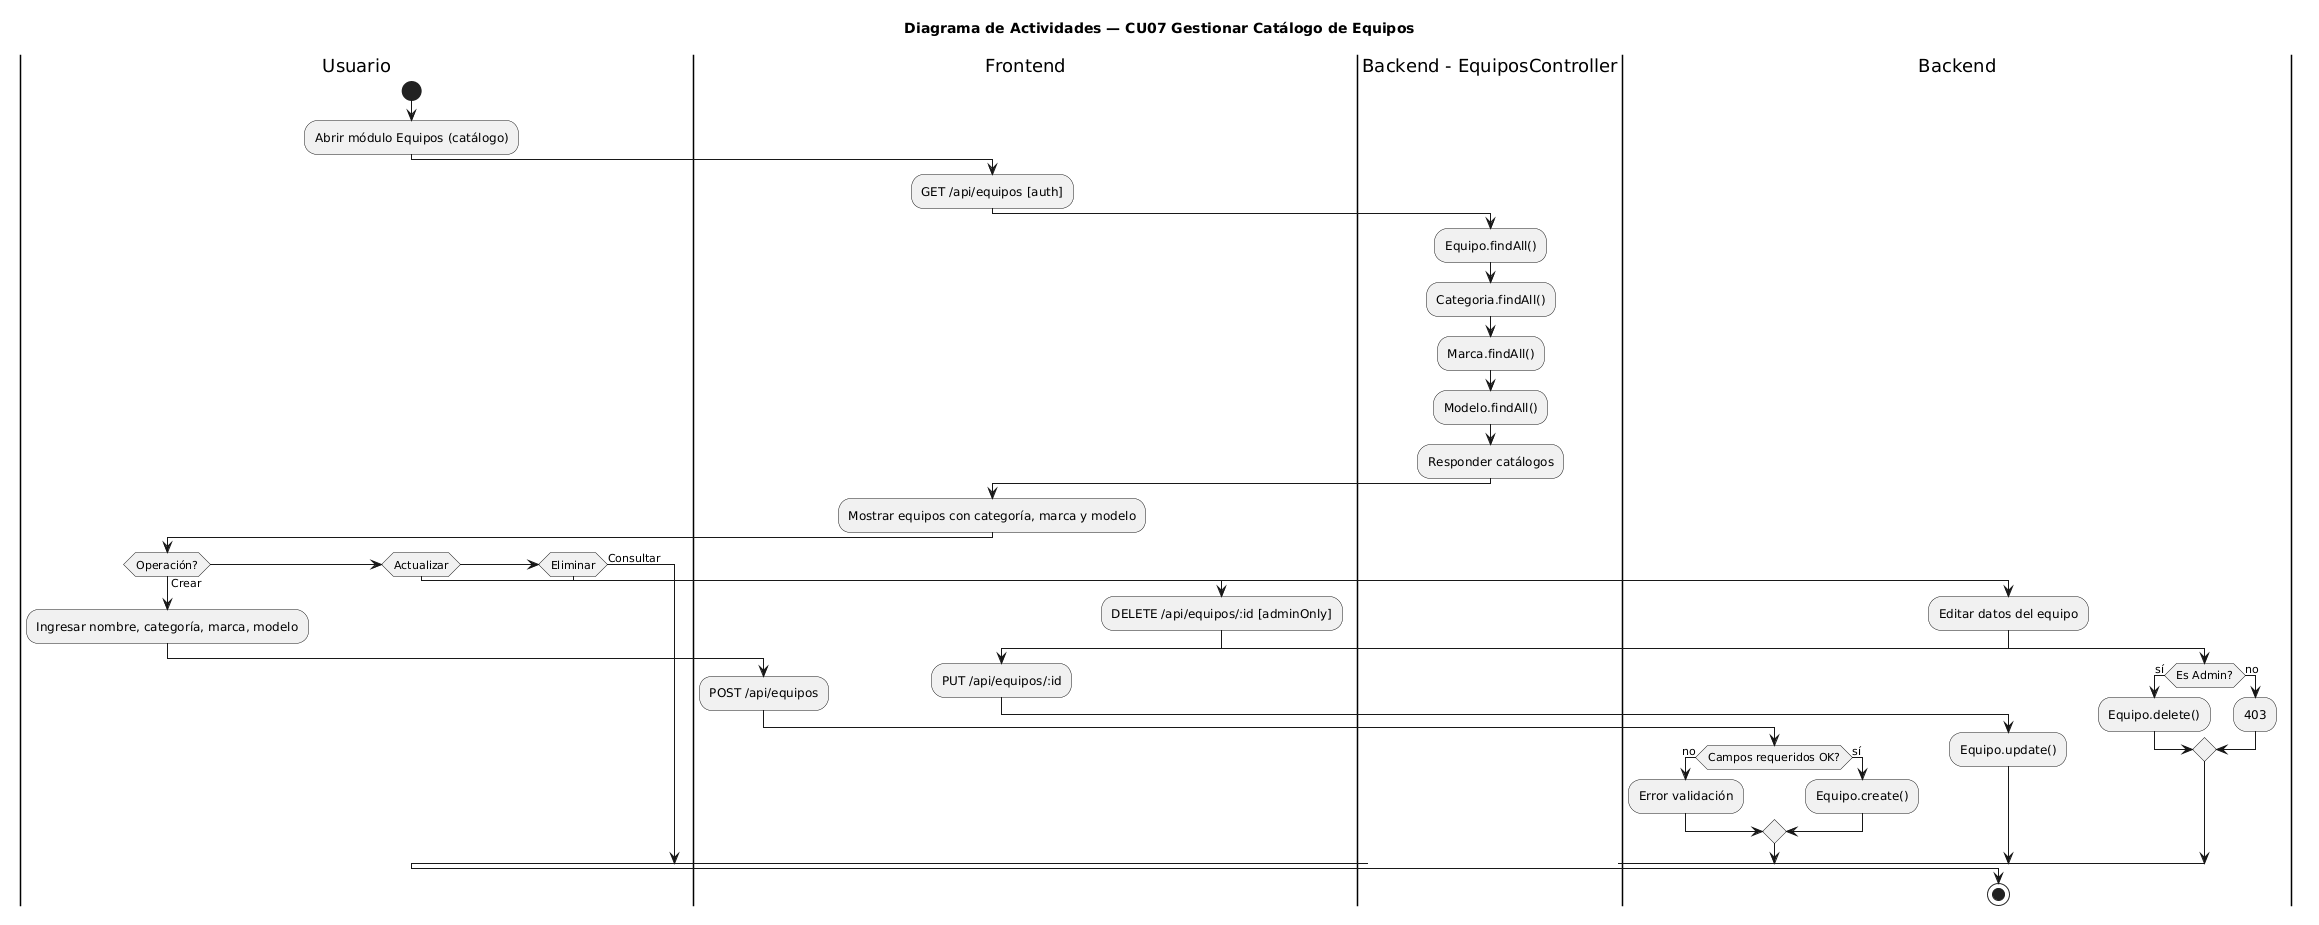

The diagram above was rendered by PlantUML. Its source (embedded in the PNG):
@startuml
title Diagrama de Actividades — CU07 Gestionar Catálogo de Equipos
|Usuario|
start
:Abrir módulo Equipos (catálogo);

|Frontend|
:GET /api/equipos [auth];

|Backend - EquiposController|
:Equipo.findAll();
:Categoria.findAll();
:Marca.findAll();
:Modelo.findAll();
:Responder catálogos;

|Frontend|
:Mostrar equipos con categoría, marca y modelo;

|Usuario|
if (Operación?) then (Crear)
  :Ingresar nombre, categoría, marca, modelo;
  |Frontend|
  :POST /api/equipos;
  |Backend|
  if (Campos requeridos OK?) then (no)
    :Error validación;
  else (sí)
    :Equipo.create();
  endif
elseif (Actualizar) then
  :Editar datos del equipo;
  |Frontend|
  :PUT /api/equipos/:id;
  |Backend|
  :Equipo.update();
elseif (Eliminar) then
  |Frontend|
  :DELETE /api/equipos/:id [adminOnly];
  |Backend|
  if (Es Admin?) then (sí)
    :Equipo.delete();
  else (no)
    :403;
  endif
else (Consultar)
endif
stop
@enduml